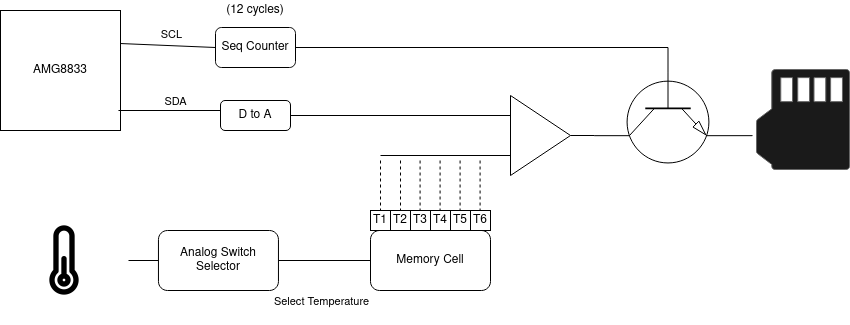

The diagram above was exported from draw.io. Its source (the exported page's mxGraphModel, read from the mxfile embedded in the PNG):
<mxGraphModel dx="878" dy="1293" grid="1" gridSize="10" guides="1" tooltips="1" connect="1" arrows="1" fold="1" page="1" pageScale="1" pageWidth="850" pageHeight="1100" math="0" shadow="0">
  <root>
    <mxCell id="0" />
    <mxCell id="1" parent="0" />
    <mxCell id="2" value="AMG8833" style="rounded=0;whiteSpace=wrap;html=1;" vertex="1" parent="1">
      <mxGeometry x="90" y="180" width="120" height="120" as="geometry" />
    </mxCell>
    <mxCell id="3" value="" style="endArrow=none;html=1;exitX=1;exitY=0.25;exitDx=0;exitDy=0;" edge="1" parent="1">
      <mxGeometry width="50" height="50" relative="1" as="geometry">
        <mxPoint x="207.96000000000004" y="280" as="sourcePoint" />
        <mxPoint x="310" y="280" as="targetPoint" />
      </mxGeometry>
    </mxCell>
    <mxCell id="4" value="SDA" style="edgeLabel;html=1;align=center;verticalAlign=middle;resizable=0;points=[];" vertex="1" connectable="0" parent="3">
      <mxGeometry x="0.5" y="4" relative="1" as="geometry">
        <mxPoint x="-20" y="-6" as="offset" />
      </mxGeometry>
    </mxCell>
    <mxCell id="5" value="" style="endArrow=none;html=1;exitX=1.017;exitY=0.692;exitDx=0;exitDy=0;exitPerimeter=0;entryX=0;entryY=0.5;entryDx=0;entryDy=0;" edge="1" target="13" parent="1">
      <mxGeometry width="50" height="50" relative="1" as="geometry">
        <mxPoint x="210" y="213.03999999999996" as="sourcePoint" />
        <mxPoint x="287.96" y="213" as="targetPoint" />
      </mxGeometry>
    </mxCell>
    <mxCell id="6" value="SCL" style="edgeLabel;html=1;align=center;verticalAlign=middle;resizable=0;points=[];" vertex="1" connectable="0" parent="5">
      <mxGeometry x="0.4869" y="-2" relative="1" as="geometry">
        <mxPoint x="-20.04" y="-15.01" as="offset" />
      </mxGeometry>
    </mxCell>
    <mxCell id="7" value="" style="shape=image;html=1;verticalAlign=top;verticalLabelPosition=bottom;labelBackgroundColor=#ffffff;imageAspect=0;aspect=fixed;image=https://cdn0.iconfinder.com/data/icons/good-weather-1/96/weather_icons-64-128.png" vertex="1" parent="1">
      <mxGeometry x="90" y="366" width="128" height="128" as="geometry" />
    </mxCell>
    <mxCell id="8" style="edgeStyle=orthogonalEdgeStyle;rounded=0;orthogonalLoop=1;jettySize=auto;html=1;exitX=0;exitY=0.5;exitDx=0;exitDy=0;endArrow=none;endFill=0;" edge="1" source="25" target="7" parent="1">
      <mxGeometry relative="1" as="geometry">
        <mxPoint x="320" y="474" as="targetPoint" />
      </mxGeometry>
    </mxCell>
    <mxCell id="9" style="edgeStyle=orthogonalEdgeStyle;rounded=0;orthogonalLoop=1;jettySize=auto;html=1;exitX=0;exitY=0.75;exitDx=0;exitDy=0;endArrow=none;endFill=0;" edge="1" source="11" parent="1">
      <mxGeometry relative="1" as="geometry">
        <mxPoint x="470" y="325" as="targetPoint" />
      </mxGeometry>
    </mxCell>
    <mxCell id="10" style="edgeStyle=orthogonalEdgeStyle;rounded=0;orthogonalLoop=1;jettySize=auto;html=1;exitX=1;exitY=0.5;exitDx=0;exitDy=0;entryX=0.7;entryY=0;entryDx=0;entryDy=0;entryPerimeter=0;endArrow=none;endFill=0;" edge="1" source="11" target="33" parent="1">
      <mxGeometry relative="1" as="geometry" />
    </mxCell>
    <mxCell id="11" value="" style="triangle;whiteSpace=wrap;html=1;" vertex="1" parent="1">
      <mxGeometry x="600" y="265" width="60" height="80" as="geometry" />
    </mxCell>
    <mxCell id="12" style="edgeStyle=orthogonalEdgeStyle;rounded=0;orthogonalLoop=1;jettySize=auto;html=1;exitX=1;exitY=0.5;exitDx=0;exitDy=0;entryX=0;entryY=0.5;entryDx=0;entryDy=0;entryPerimeter=0;endArrow=none;endFill=0;" edge="1" source="13" target="33" parent="1">
      <mxGeometry relative="1" as="geometry" />
    </mxCell>
    <mxCell id="13" value="Seq Counter" style="rounded=1;whiteSpace=wrap;html=1;" vertex="1" parent="1">
      <mxGeometry x="305" y="197" width="80" height="40" as="geometry" />
    </mxCell>
    <mxCell id="14" style="edgeStyle=orthogonalEdgeStyle;rounded=0;orthogonalLoop=1;jettySize=auto;html=1;exitX=1;exitY=0.5;exitDx=0;exitDy=0;entryX=0;entryY=0.25;entryDx=0;entryDy=0;endArrow=none;endFill=0;" edge="1" source="15" target="11" parent="1">
      <mxGeometry relative="1" as="geometry" />
    </mxCell>
    <mxCell id="15" value="D to A" style="rounded=1;whiteSpace=wrap;html=1;" vertex="1" parent="1">
      <mxGeometry x="310" y="270" width="70" height="30" as="geometry" />
    </mxCell>
    <mxCell id="16" value="Memory Cell" style="rounded=1;whiteSpace=wrap;html=1;" vertex="1" parent="1">
      <mxGeometry x="460" y="400" width="120" height="60" as="geometry" />
    </mxCell>
    <mxCell id="17" value="T1" style="rounded=0;whiteSpace=wrap;html=1;" vertex="1" parent="1">
      <mxGeometry x="460" y="380" width="20" height="20" as="geometry" />
    </mxCell>
    <mxCell id="18" value="T3" style="rounded=0;whiteSpace=wrap;html=1;" vertex="1" parent="1">
      <mxGeometry x="500" y="380" width="20" height="20" as="geometry" />
    </mxCell>
    <mxCell id="19" value="T2" style="rounded=0;whiteSpace=wrap;html=1;" vertex="1" parent="1">
      <mxGeometry x="480" y="380" width="20" height="20" as="geometry" />
    </mxCell>
    <mxCell id="20" value="T4" style="rounded=0;whiteSpace=wrap;html=1;" vertex="1" parent="1">
      <mxGeometry x="520" y="380" width="20" height="20" as="geometry" />
    </mxCell>
    <mxCell id="21" value="T6" style="rounded=0;whiteSpace=wrap;html=1;" vertex="1" parent="1">
      <mxGeometry x="560" y="380" width="20" height="20" as="geometry" />
    </mxCell>
    <mxCell id="22" value="T5" style="rounded=0;whiteSpace=wrap;html=1;" vertex="1" parent="1">
      <mxGeometry x="540" y="380" width="20" height="20" as="geometry" />
    </mxCell>
    <mxCell id="23" style="edgeStyle=orthogonalEdgeStyle;rounded=0;orthogonalLoop=1;jettySize=auto;html=1;exitX=1;exitY=0.5;exitDx=0;exitDy=0;entryX=0;entryY=0.5;entryDx=0;entryDy=0;endArrow=none;endFill=0;" edge="1" source="25" target="16" parent="1">
      <mxGeometry relative="1" as="geometry" />
    </mxCell>
    <mxCell id="24" value="Select Temperature" style="edgeLabel;html=1;align=center;verticalAlign=middle;resizable=0;points=[];" vertex="1" connectable="0" parent="23">
      <mxGeometry x="-0.3545" relative="1" as="geometry">
        <mxPoint x="12.04" y="40" as="offset" />
      </mxGeometry>
    </mxCell>
    <mxCell id="25" value="Analog Switch Selector" style="rounded=1;whiteSpace=wrap;html=1;" vertex="1" parent="1">
      <mxGeometry x="247.96" y="400" width="120" height="60" as="geometry" />
    </mxCell>
    <mxCell id="26" value="" style="endArrow=none;dashed=1;html=1;entryX=0.5;entryY=0;entryDx=0;entryDy=0;" edge="1" target="17" parent="1">
      <mxGeometry width="50" height="50" relative="1" as="geometry">
        <mxPoint x="470" y="330" as="sourcePoint" />
        <mxPoint x="410" y="330" as="targetPoint" />
      </mxGeometry>
    </mxCell>
    <mxCell id="27" value="" style="endArrow=none;dashed=1;html=1;entryX=0.5;entryY=0;entryDx=0;entryDy=0;" edge="1" parent="1">
      <mxGeometry width="50" height="50" relative="1" as="geometry">
        <mxPoint x="509.5799999999999" y="330" as="sourcePoint" />
        <mxPoint x="509.5799999999999" y="380" as="targetPoint" />
      </mxGeometry>
    </mxCell>
    <mxCell id="28" value="" style="endArrow=none;dashed=1;html=1;" edge="1" parent="1">
      <mxGeometry width="50" height="50" relative="1" as="geometry">
        <mxPoint x="490" y="330" as="sourcePoint" />
        <mxPoint x="490" y="380" as="targetPoint" />
      </mxGeometry>
    </mxCell>
    <mxCell id="29" value="" style="endArrow=none;dashed=1;html=1;entryX=0.5;entryY=0;entryDx=0;entryDy=0;" edge="1" parent="1">
      <mxGeometry width="50" height="50" relative="1" as="geometry">
        <mxPoint x="549.5799999999999" y="330" as="sourcePoint" />
        <mxPoint x="549.5799999999999" y="380" as="targetPoint" />
      </mxGeometry>
    </mxCell>
    <mxCell id="30" value="" style="endArrow=none;dashed=1;html=1;entryX=0.5;entryY=0;entryDx=0;entryDy=0;" edge="1" parent="1">
      <mxGeometry width="50" height="50" relative="1" as="geometry">
        <mxPoint x="529.5799999999999" y="330" as="sourcePoint" />
        <mxPoint x="529.5799999999999" y="380" as="targetPoint" />
      </mxGeometry>
    </mxCell>
    <mxCell id="31" value="" style="endArrow=none;dashed=1;html=1;entryX=0.5;entryY=0;entryDx=0;entryDy=0;" edge="1" parent="1">
      <mxGeometry width="50" height="50" relative="1" as="geometry">
        <mxPoint x="569.5799999999999" y="330" as="sourcePoint" />
        <mxPoint x="569.5799999999999" y="380" as="targetPoint" />
      </mxGeometry>
    </mxCell>
    <mxCell id="32" style="edgeStyle=orthogonalEdgeStyle;rounded=0;orthogonalLoop=1;jettySize=auto;html=1;exitX=0.7;exitY=1;exitDx=0;exitDy=0;exitPerimeter=0;endArrow=none;endFill=0;entryX=-0.044;entryY=0.665;entryDx=0;entryDy=0;entryPerimeter=0;" edge="1" source="33" target="34" parent="1">
      <mxGeometry relative="1" as="geometry" />
    </mxCell>
    <mxCell id="33" value="" style="verticalLabelPosition=bottom;shadow=0;dashed=0;align=center;html=1;verticalAlign=top;shape=mxgraph.electrical.transistors.npn_transistor_1;rotation=90;flipH=0;flipV=1;" vertex="1" parent="1">
      <mxGeometry x="710" y="237" width="95" height="100" as="geometry" />
    </mxCell>
    <mxCell id="34" value="" style="html=1;aspect=fixed;strokeColor=#666666;shadow=0;align=center;verticalAlign=top;shape=mxgraph.gcp2.memory_card;fontColor=#333333;fillColor=#1A1A1A;" vertex="1" parent="1">
      <mxGeometry x="846" y="239" width="93" height="100" as="geometry" />
    </mxCell>
    <mxCell id="35" value="(12 cycles)" style="text;html=1;strokeColor=none;fillColor=none;align=center;verticalAlign=middle;whiteSpace=wrap;rounded=0;" vertex="1" parent="1">
      <mxGeometry x="310" y="170" width="70" height="20" as="geometry" />
    </mxCell>
  </root>
</mxGraphModel>